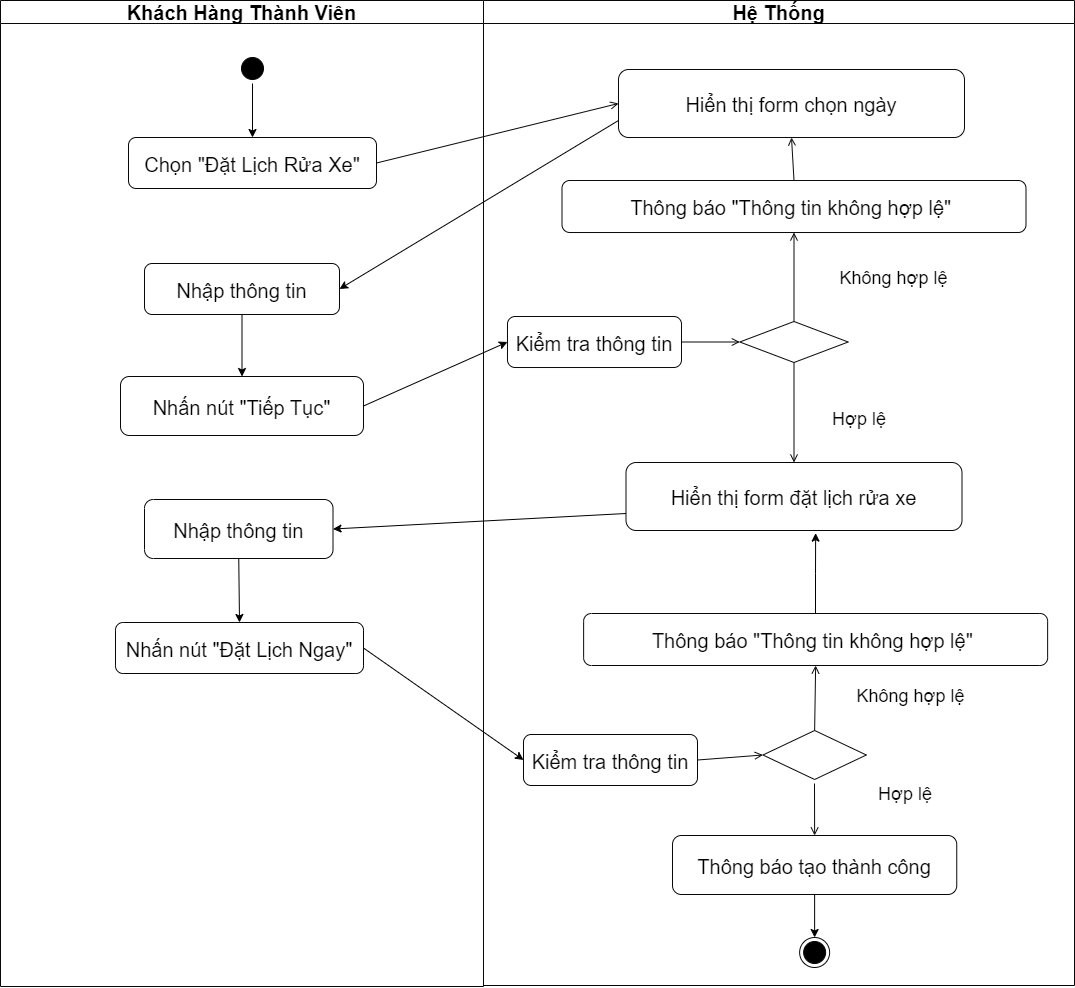

The diagram above was exported from draw.io. Its source (the exported page's mxGraphModel, read from the mxfile embedded in the PNG):
<mxGraphModel dx="1985" dy="1160" grid="0" gridSize="10" guides="1" tooltips="1" connect="1" arrows="1" fold="1" page="0" pageScale="1" pageWidth="1654" pageHeight="1169" math="0" shadow="0">
  <root>
    <mxCell id="0" />
    <mxCell id="1" parent="0" />
    <mxCell id="XddJvh7SYkrvgybhEwGL-1" value="Khách Hàng Thành Viên" style="swimlane;whiteSpace=wrap;strokeColor=#080808;fontSize=20;" vertex="1" parent="1">
      <mxGeometry x="158" y="27" width="483" height="986" as="geometry" />
    </mxCell>
    <mxCell id="XddJvh7SYkrvgybhEwGL-2" value="" style="ellipse;shape=startState;fillColor=#000000;strokeColor=#080808;fontSize=20;" vertex="1" parent="XddJvh7SYkrvgybhEwGL-1">
      <mxGeometry x="237" y="53" width="30" height="30" as="geometry" />
    </mxCell>
    <mxCell id="XddJvh7SYkrvgybhEwGL-4" value="Nhập thông tin" style="strokeColor=#080808;rounded=1;fontSize=20;" vertex="1" parent="XddJvh7SYkrvgybhEwGL-1">
      <mxGeometry x="144" y="263" width="195" height="51" as="geometry" />
    </mxCell>
    <mxCell id="XddJvh7SYkrvgybhEwGL-5" value="Nhấn nút &quot;Tiếp Tục&quot;" style="strokeColor=#080808;rounded=1;fontSize=20;" vertex="1" parent="XddJvh7SYkrvgybhEwGL-1">
      <mxGeometry x="120" y="376" width="243" height="59" as="geometry" />
    </mxCell>
    <mxCell id="XddJvh7SYkrvgybhEwGL-7" value="Nhập thông tin" style="strokeColor=#080808;rounded=1;fontSize=20;" vertex="1" parent="XddJvh7SYkrvgybhEwGL-1">
      <mxGeometry x="144" y="499" width="188.5" height="59" as="geometry" />
    </mxCell>
    <mxCell id="XddJvh7SYkrvgybhEwGL-10" value="" style="endArrow=classic;html=1;rounded=0;exitX=0.5;exitY=1;exitDx=0;exitDy=0;entryX=0.5;entryY=0;entryDx=0;entryDy=0;" edge="1" parent="XddJvh7SYkrvgybhEwGL-1" source="XddJvh7SYkrvgybhEwGL-7" target="XddJvh7SYkrvgybhEwGL-18">
      <mxGeometry width="50" height="50" relative="1" as="geometry">
        <mxPoint x="81.00000000000023" y="544.25" as="sourcePoint" />
        <mxPoint x="184" y="526" as="targetPoint" />
      </mxGeometry>
    </mxCell>
    <mxCell id="XddJvh7SYkrvgybhEwGL-11" value="Chọn &quot;Đặt Lịch Rửa Xe&quot;" style="strokeColor=#080808;rounded=1;fontSize=20;" vertex="1" parent="XddJvh7SYkrvgybhEwGL-1">
      <mxGeometry x="128" y="137" width="248" height="51" as="geometry" />
    </mxCell>
    <mxCell id="XddJvh7SYkrvgybhEwGL-13" value="" style="endArrow=classic;html=1;rounded=0;exitX=0.5;exitY=1;exitDx=0;exitDy=0;entryX=0.5;entryY=0;entryDx=0;entryDy=0;" edge="1" parent="XddJvh7SYkrvgybhEwGL-1" source="XddJvh7SYkrvgybhEwGL-2" target="XddJvh7SYkrvgybhEwGL-11">
      <mxGeometry width="50" height="50" relative="1" as="geometry">
        <mxPoint x="373" y="306" as="sourcePoint" />
        <mxPoint x="229.5" y="194" as="targetPoint" />
      </mxGeometry>
    </mxCell>
    <mxCell id="XddJvh7SYkrvgybhEwGL-16" value="" style="endArrow=classic;html=1;rounded=0;exitX=0.5;exitY=1;exitDx=0;exitDy=0;entryX=0.5;entryY=0;entryDx=0;entryDy=0;" edge="1" parent="XddJvh7SYkrvgybhEwGL-1" source="XddJvh7SYkrvgybhEwGL-4" target="XddJvh7SYkrvgybhEwGL-5">
      <mxGeometry width="50" height="50" relative="1" as="geometry">
        <mxPoint x="354" y="377" as="sourcePoint" />
        <mxPoint x="404" y="327" as="targetPoint" />
      </mxGeometry>
    </mxCell>
    <mxCell id="XddJvh7SYkrvgybhEwGL-18" value="Nhấn nút &quot;Đặt Lịch Ngay&quot;" style="strokeColor=#080808;rounded=1;fontSize=20;" vertex="1" parent="XddJvh7SYkrvgybhEwGL-1">
      <mxGeometry x="115" y="622" width="248" height="51" as="geometry" />
    </mxCell>
    <mxCell id="XddJvh7SYkrvgybhEwGL-21" value="Hệ Thống" style="swimlane;whiteSpace=wrap;strokeColor=#080808;fontSize=20;" vertex="1" parent="1">
      <mxGeometry x="641" y="27" width="591" height="985" as="geometry" />
    </mxCell>
    <mxCell id="XddJvh7SYkrvgybhEwGL-22" value="" style="ellipse;shape=endState;fillColor=#000000;strokeColor=#080808;fontSize=20;" vertex="1" parent="XddJvh7SYkrvgybhEwGL-21">
      <mxGeometry x="316.13" y="937" width="30" height="30" as="geometry" />
    </mxCell>
    <mxCell id="XddJvh7SYkrvgybhEwGL-23" value="Hiển thị form chọn ngày" style="strokeColor=#080808;rounded=1;fontSize=20;" vertex="1" parent="XddJvh7SYkrvgybhEwGL-21">
      <mxGeometry x="135" y="69" width="346" height="68" as="geometry" />
    </mxCell>
    <mxCell id="XddJvh7SYkrvgybhEwGL-26" value="Hiển thị form đặt lịch rửa xe" style="strokeColor=#080808;rounded=1;fontSize=20;" vertex="1" parent="XddJvh7SYkrvgybhEwGL-21">
      <mxGeometry x="142.5" y="462" width="336" height="68" as="geometry" />
    </mxCell>
    <mxCell id="oRVsVH368I0nNppOZiHz-2" value="Kiểm tra thông tin" style="strokeColor=#080808;rounded=1;fontSize=20;" vertex="1" parent="XddJvh7SYkrvgybhEwGL-21">
      <mxGeometry x="24" y="316" width="174" height="51" as="geometry" />
    </mxCell>
    <mxCell id="oRVsVH368I0nNppOZiHz-3" value="" style="rhombus;fillColor=#ffffff;strokeColor=#080808;fontSize=20;" vertex="1" parent="XddJvh7SYkrvgybhEwGL-21">
      <mxGeometry x="256.31" y="321" width="108.37" height="41" as="geometry" />
    </mxCell>
    <mxCell id="oRVsVH368I0nNppOZiHz-4" value="Thông báo &quot;Thông tin không hợp lệ&quot; " style="strokeColor=#080808;rounded=1;fontSize=20;" vertex="1" parent="XddJvh7SYkrvgybhEwGL-21">
      <mxGeometry x="78.5" y="180" width="464" height="52" as="geometry" />
    </mxCell>
    <mxCell id="oRVsVH368I0nNppOZiHz-5" value="" style="endArrow=open;strokeColor=#080808;endFill=1;rounded=0;fontSize=20;entryX=0.5;entryY=1;entryDx=0;entryDy=0;exitX=0.5;exitY=0;exitDx=0;exitDy=0;" edge="1" parent="XddJvh7SYkrvgybhEwGL-21" source="oRVsVH368I0nNppOZiHz-3" target="oRVsVH368I0nNppOZiHz-4">
      <mxGeometry relative="1" as="geometry">
        <mxPoint x="343" y="360" as="sourcePoint" />
        <mxPoint x="344" y="289" as="targetPoint" />
      </mxGeometry>
    </mxCell>
    <mxCell id="oRVsVH368I0nNppOZiHz-6" value="" style="endArrow=open;strokeColor=#080808;endFill=1;rounded=0;fontSize=20;entryX=0;entryY=0.5;entryDx=0;entryDy=0;exitX=1;exitY=0.5;exitDx=0;exitDy=0;" edge="1" parent="XddJvh7SYkrvgybhEwGL-21" source="oRVsVH368I0nNppOZiHz-2" target="oRVsVH368I0nNppOZiHz-3">
      <mxGeometry relative="1" as="geometry">
        <mxPoint x="-164" y="348" as="sourcePoint" />
        <mxPoint x="19" y="511" as="targetPoint" />
      </mxGeometry>
    </mxCell>
    <mxCell id="oRVsVH368I0nNppOZiHz-7" value="Không hợp lệ" style="text;html=1;strokeColor=none;fillColor=none;align=center;verticalAlign=middle;whiteSpace=wrap;rounded=0;fontSize=18;" vertex="1" parent="XddJvh7SYkrvgybhEwGL-21">
      <mxGeometry x="348.5" y="263" width="125" height="30" as="geometry" />
    </mxCell>
    <mxCell id="oRVsVH368I0nNppOZiHz-8" value="Hợp lệ" style="text;html=1;strokeColor=none;fillColor=none;align=center;verticalAlign=middle;whiteSpace=wrap;rounded=0;fontSize=18;" vertex="1" parent="XddJvh7SYkrvgybhEwGL-21">
      <mxGeometry x="346" y="404" width="60" height="30" as="geometry" />
    </mxCell>
    <mxCell id="oRVsVH368I0nNppOZiHz-1" value="" style="edgeStyle=none;strokeColor=#080808;endArrow=open;endFill=1;rounded=0;fontSize=20;exitX=0.5;exitY=1;exitDx=0;exitDy=0;entryX=0.5;entryY=0;entryDx=0;entryDy=0;" edge="1" parent="XddJvh7SYkrvgybhEwGL-21" source="oRVsVH368I0nNppOZiHz-3" target="XddJvh7SYkrvgybhEwGL-26">
      <mxGeometry width="100" height="100" relative="1" as="geometry">
        <mxPoint x="325" y="691" as="sourcePoint" />
        <mxPoint x="315.125" y="464" as="targetPoint" />
      </mxGeometry>
    </mxCell>
    <mxCell id="oRVsVH368I0nNppOZiHz-12" value="Kiểm tra thông tin" style="strokeColor=#080808;rounded=1;fontSize=20;" vertex="1" parent="XddJvh7SYkrvgybhEwGL-21">
      <mxGeometry x="40" y="734" width="174" height="51" as="geometry" />
    </mxCell>
    <mxCell id="oRVsVH368I0nNppOZiHz-13" value="" style="rhombus;fillColor=#ffffff;strokeColor=#080808;fontSize=20;" vertex="1" parent="XddJvh7SYkrvgybhEwGL-21">
      <mxGeometry x="279.44" y="730" width="103.37" height="49" as="geometry" />
    </mxCell>
    <mxCell id="oRVsVH368I0nNppOZiHz-22" style="edgeStyle=orthogonalEdgeStyle;rounded=0;orthogonalLoop=1;jettySize=auto;html=1;" edge="1" parent="XddJvh7SYkrvgybhEwGL-21" source="oRVsVH368I0nNppOZiHz-14">
      <mxGeometry relative="1" as="geometry">
        <mxPoint x="332.1300000000001" y="532.6363636363635" as="targetPoint" />
      </mxGeometry>
    </mxCell>
    <mxCell id="oRVsVH368I0nNppOZiHz-14" value="Thông báo &quot;Thông tin không hợp lệ&quot; " style="strokeColor=#080808;rounded=1;fontSize=20;" vertex="1" parent="XddJvh7SYkrvgybhEwGL-21">
      <mxGeometry x="100.13" y="613" width="464" height="52" as="geometry" />
    </mxCell>
    <mxCell id="oRVsVH368I0nNppOZiHz-15" value="" style="endArrow=open;strokeColor=#080808;endFill=1;rounded=0;fontSize=20;entryX=0.5;entryY=1;entryDx=0;entryDy=0;exitX=0.5;exitY=0;exitDx=0;exitDy=0;" edge="1" parent="XddJvh7SYkrvgybhEwGL-21" source="oRVsVH368I0nNppOZiHz-13" target="oRVsVH368I0nNppOZiHz-14">
      <mxGeometry relative="1" as="geometry">
        <mxPoint x="360" y="874" as="sourcePoint" />
        <mxPoint x="361" y="803" as="targetPoint" />
      </mxGeometry>
    </mxCell>
    <mxCell id="oRVsVH368I0nNppOZiHz-16" value="" style="endArrow=open;strokeColor=#080808;endFill=1;rounded=0;fontSize=20;entryX=0;entryY=0.5;entryDx=0;entryDy=0;exitX=1;exitY=0.5;exitDx=0;exitDy=0;" edge="1" parent="XddJvh7SYkrvgybhEwGL-21" source="oRVsVH368I0nNppOZiHz-12" target="oRVsVH368I0nNppOZiHz-13">
      <mxGeometry relative="1" as="geometry">
        <mxPoint x="-148" y="766" as="sourcePoint" />
        <mxPoint x="35" y="929" as="targetPoint" />
      </mxGeometry>
    </mxCell>
    <mxCell id="oRVsVH368I0nNppOZiHz-17" value="Không hợp lệ" style="text;html=1;strokeColor=none;fillColor=none;align=center;verticalAlign=middle;whiteSpace=wrap;rounded=0;fontSize=18;" vertex="1" parent="XddJvh7SYkrvgybhEwGL-21">
      <mxGeometry x="364.5" y="681" width="125" height="30" as="geometry" />
    </mxCell>
    <mxCell id="oRVsVH368I0nNppOZiHz-18" value="Hợp lệ" style="text;html=1;strokeColor=none;fillColor=none;align=center;verticalAlign=middle;whiteSpace=wrap;rounded=0;fontSize=18;" vertex="1" parent="XddJvh7SYkrvgybhEwGL-21">
      <mxGeometry x="392" y="779" width="60" height="30" as="geometry" />
    </mxCell>
    <mxCell id="oRVsVH368I0nNppOZiHz-19" value="Thông báo tạo thành công" style="strokeColor=#080808;rounded=1;fontSize=20;" vertex="1" parent="XddJvh7SYkrvgybhEwGL-21">
      <mxGeometry x="189" y="835" width="284.25" height="59" as="geometry" />
    </mxCell>
    <mxCell id="oRVsVH368I0nNppOZiHz-11" value="" style="edgeStyle=none;strokeColor=#080808;endArrow=open;endFill=1;rounded=0;fontSize=20;entryX=0.5;entryY=0;entryDx=0;entryDy=0;" edge="1" parent="XddJvh7SYkrvgybhEwGL-21" target="oRVsVH368I0nNppOZiHz-19">
      <mxGeometry width="100" height="100" relative="1" as="geometry">
        <mxPoint x="331" y="783" as="sourcePoint" />
        <mxPoint x="350" y="987" as="targetPoint" />
      </mxGeometry>
    </mxCell>
    <mxCell id="oRVsVH368I0nNppOZiHz-20" value="" style="endArrow=open;strokeColor=#080808;endFill=1;rounded=0;fontSize=20;entryX=0.5;entryY=1;entryDx=0;entryDy=0;exitX=0.5;exitY=0;exitDx=0;exitDy=0;" edge="1" parent="XddJvh7SYkrvgybhEwGL-21" source="oRVsVH368I0nNppOZiHz-4" target="XddJvh7SYkrvgybhEwGL-23">
      <mxGeometry relative="1" as="geometry">
        <mxPoint x="327" y="327" as="sourcePoint" />
        <mxPoint x="327" y="241" as="targetPoint" />
      </mxGeometry>
    </mxCell>
    <mxCell id="oRVsVH368I0nNppOZiHz-24" value="" style="endArrow=classic;html=1;rounded=0;exitX=0.5;exitY=1;exitDx=0;exitDy=0;entryX=0.5;entryY=0;entryDx=0;entryDy=0;" edge="1" parent="XddJvh7SYkrvgybhEwGL-21" source="oRVsVH368I0nNppOZiHz-19" target="XddJvh7SYkrvgybhEwGL-22">
      <mxGeometry width="50" height="50" relative="1" as="geometry">
        <mxPoint x="445" y="969" as="sourcePoint" />
        <mxPoint x="495" y="919" as="targetPoint" />
      </mxGeometry>
    </mxCell>
    <mxCell id="XddJvh7SYkrvgybhEwGL-31" value="" style="endArrow=open;strokeColor=#080808;endFill=1;rounded=0;fontSize=20;entryX=0;entryY=0.5;entryDx=0;entryDy=0;exitX=1;exitY=0.5;exitDx=0;exitDy=0;" edge="1" parent="1" source="XddJvh7SYkrvgybhEwGL-11" target="XddJvh7SYkrvgybhEwGL-23">
      <mxGeometry relative="1" as="geometry">
        <mxPoint x="179" y="377" as="sourcePoint" />
        <mxPoint x="549" y="417" as="targetPoint" />
      </mxGeometry>
    </mxCell>
    <mxCell id="XddJvh7SYkrvgybhEwGL-33" value="" style="endArrow=classic;html=1;rounded=0;exitX=0;exitY=0.75;exitDx=0;exitDy=0;entryX=1;entryY=0.5;entryDx=0;entryDy=0;" edge="1" parent="1" source="XddJvh7SYkrvgybhEwGL-26" target="XddJvh7SYkrvgybhEwGL-7">
      <mxGeometry width="50" height="50" relative="1" as="geometry">
        <mxPoint x="744" y="474" as="sourcePoint" />
        <mxPoint x="531" y="524" as="targetPoint" />
      </mxGeometry>
    </mxCell>
    <mxCell id="XddJvh7SYkrvgybhEwGL-35" value="" style="endArrow=classic;html=1;rounded=0;exitX=1;exitY=0.5;exitDx=0;exitDy=0;entryX=0;entryY=0.5;entryDx=0;entryDy=0;" edge="1" parent="1" source="XddJvh7SYkrvgybhEwGL-18" target="oRVsVH368I0nNppOZiHz-12">
      <mxGeometry width="50" height="50" relative="1" as="geometry">
        <mxPoint x="446" y="795" as="sourcePoint" />
        <mxPoint x="685" y="751" as="targetPoint" />
      </mxGeometry>
    </mxCell>
    <mxCell id="Ogg5gjqrIZcXTXSFyrrz-1" value="" style="endArrow=classic;html=1;rounded=0;exitX=0;exitY=0.75;exitDx=0;exitDy=0;entryX=1;entryY=0.5;entryDx=0;entryDy=0;" edge="1" parent="1" source="XddJvh7SYkrvgybhEwGL-23" target="XddJvh7SYkrvgybhEwGL-4">
      <mxGeometry width="50" height="50" relative="1" as="geometry">
        <mxPoint x="477" y="266" as="sourcePoint" />
        <mxPoint x="527" y="216" as="targetPoint" />
      </mxGeometry>
    </mxCell>
    <mxCell id="oRVsVH368I0nNppOZiHz-21" value="" style="endArrow=classic;html=1;rounded=0;exitX=1;exitY=0.5;exitDx=0;exitDy=0;entryX=0;entryY=0.5;entryDx=0;entryDy=0;" edge="1" parent="1" source="XddJvh7SYkrvgybhEwGL-5" target="oRVsVH368I0nNppOZiHz-2">
      <mxGeometry width="50" height="50" relative="1" as="geometry">
        <mxPoint x="471" y="415" as="sourcePoint" />
        <mxPoint x="521" y="365" as="targetPoint" />
      </mxGeometry>
    </mxCell>
  </root>
</mxGraphModel>